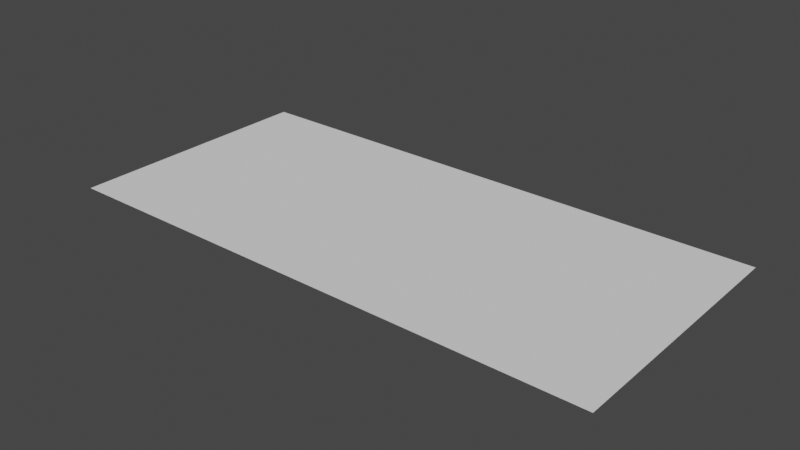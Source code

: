 # Source: Path.blend  (saved by Blender 2.83.18; exported with 4.5.12 LTS)
import bpy
from mathutils import Matrix  # noqa: F401  (used for matrix-valued properties, if any)

bpy.ops.wm.read_factory_settings(use_empty=True)
scene = bpy.context.scene
scene.name = 'Scene'

# ---- collections
col_collection = bpy.data.collections.new('Collection'); scene.collection.children.link(col_collection)

# ---- world
world_world = bpy.data.worlds.new('World'); scene.world = world_world
world_world.use_nodes = True; world_world.node_tree.nodes.clear()
_N = world_world.node_tree.nodes; _L = world_world.node_tree.links
n0 = _N.new('ShaderNodeOutputWorld'); n0.name = 'World Output'; n0.location = (300, 300)
n1 = _N.new('ShaderNodeBackground'); n1.name = 'Background'; n1.location = (10, 300)
n1.inputs[0].default_value = (0.05088, 0.05088, 0.05088, 1.0)
_L.new(n1.outputs[0], n0.inputs[0])
n0.is_active_output = True
world_world.color = (0.05088, 0.05088, 0.05088)
world_world.use_sun_shadow = False
world_world.sun_shadow_jitter_overblur = 0.0

# ---- meshes
me_plane_001 = bpy.data.meshes.new('Plane.001')
me_plane_001.from_pydata([(-1.0, -1.0, 0.0), (1.0, -1.0, 0.0), (-1.0, 1.0, 0.0), (1.0, 1.0, 0.0), (0.6607, -1.0, 0.0), (0.6607, 1.0, 0.0), (0.334, 1.0, 0.0), (0.334, -1.0, 0.0), (-0.002961, 1.0, 0.0), (-0.002961, -1.0, 0.0), (-0.3269, 1.0, 0.0), (-0.3269, -1.0, 0.0), (-0.6634, 1.0, 0.0), (-0.6634, -1.0, 0.0)], [], [(4, 1, 3, 5), (7, 4, 5, 6), (9, 7, 6, 8), (11, 9, 8, 10), (13, 11, 10, 12), (0, 13, 12, 2)])
_uv = me_plane_001.uv_layers.new(name='UVMap')
_uv.uv.foreach_set('vector', [0.8304, 0.0, 1.0, 0.0, 1.0, 1.0, 0.8304, 1.0, 0.667, 0.0, 0.8304, 0.0, 0.8304, 1.0, 0.667, 1.0, 0.4985, 0.0, 0.667, 0.0, 0.667, 1.0, 0.4985, 1.0, 0.3366, 0.0, 0.4985, 0.0, 0.4985, 1.0, 0.3366, 1.0, 0.1683, 0.0, 0.3366, 0.0, 0.3366, 1.0, 0.1683, 1.0, 0.0, 0.0, 0.1683, 0.0, 0.1683, 1.0, 0.0, 1.0])
me_plane_001.use_remesh_fix_poles = True
me_plane_001.use_remesh_preserve_attributes = False
me_plane_001.use_mirror_vertex_groups = False
me_plane_001.update()
arm_armature = bpy.data.armatures.new('Armature')  # bones are not reproduced

# ---- objects
ob_plane = bpy.data.objects.new('Plane', me_plane_001)
ob_armature = bpy.data.objects.new('Armature', arm_armature)

# ---- transforms, parenting, visibility, modifiers, constraints
ob_plane.parent = ob_armature
ob_plane.matrix_parent_inverse = Matrix(((-4.371e-08, -0.0, 1.0, 1.297e-07), (0.0, 1.0, 0.0, -0.0), (-1.0, -0.0, -4.371e-08, 2.968), (-0.0, -0.0, -0.0, 1.0)))
ob_plane.location = (0.0, 0.0, 0.0)
ob_plane.scale = (3.025, 1.417, 1.0)
ob_plane.lineart.crease_threshold = 0.0
_vg = ob_plane.vertex_groups.new(name='Bone')
for _i, _w in zip([0, 1, 2, 3, 4, 5, 6, 7, 8, 9, 10, 11, 12, 13], [0.01272, 0.4053, 0.01272, 0.4053, 0.3272, 0.3272, 0.1662, 0.1662, 0.08505, 0.08505, 0.0472, 0.0472, 0.0208, 0.0208]): _vg.add([_i], _w, 'REPLACE')
_vg = ob_plane.vertex_groups.new(name='Bone.005')
for _i, _w in zip([0, 1, 2, 3, 4, 5, 6, 7, 8, 9, 10, 11, 12, 13], [0.05631, 0.3006, 0.05631, 0.3006, 0.34, 0.34, 0.2985, 0.2985, 0.1527, 0.1527, 0.08728, 0.08728, 0.06357, 0.06357]): _vg.add([_i], _w, 'REPLACE')
_vg = ob_plane.vertex_groups.new(name='Bone.002')
for _i, _w in zip([0, 1, 2, 3, 4, 5, 6, 7, 8, 9, 10, 11, 12, 13], [0.1003, 0.1525, 0.1003, 0.1525, 0.1725, 0.1725, 0.2775, 0.2775, 0.2721, 0.2721, 0.1555, 0.1555, 0.1132, 0.1132]): _vg.add([_i], _w, 'REPLACE')
_vg = ob_plane.vertex_groups.new(name='Bone.001')
for _i, _w in zip([0, 1, 2, 3, 4, 5, 6, 7, 8, 9, 10, 11, 12, 13], [0.1932, 0.08086, 0.1932, 0.08086, 0.09147, 0.09147, 0.1471, 0.1471, 0.2797, 0.2797, 0.2994, 0.2994, 0.2181, 0.2181]): _vg.add([_i], _w, 'REPLACE')
_vg = ob_plane.vertex_groups.new(name='Bone.004')
for _i, _w in zip([0, 1, 2, 3, 4, 5, 6, 7, 8, 9, 10, 11, 12, 13], [0.1275, 0.008787, 0.1275, 0.008787, 0.0165, 0.0165, 0.05349, 0.05349, 0.1017, 0.1017, 0.1977, 0.1977, 0.144, 0.144]): _vg.add([_i], _w, 'REPLACE')
_vg = ob_plane.vertex_groups.new(name='Bone.003')
for _i, _w in zip([0, 1, 2, 3, 4, 5, 6, 7, 8, 9, 10, 11, 12, 13], [0.4913, 0.01291, 0.4913, 0.01291, 0.02116, 0.02116, 0.05724, 0.05724, 0.1088, 0.1088, 0.2115, 0.2115, 0.4257, 0.4257]): _vg.add([_i], _w, 'REPLACE')
_m = ob_plane.modifiers.new('Armature', 'ARMATURE')
_m.object = ob_armature
ob_armature.location = (2.968, 0.0, 0.0)
ob_armature.rotation_euler = (-0.0, -1.571, -0.0)
ob_armature.lineart.crease_threshold = 0.0

# ---- collection membership
col_collection.objects.link(ob_plane)
col_collection.objects.link(ob_armature)

# ---- scene / render settings (as saved in the file)
scene.frame_start = 1; scene.frame_end = 250; scene.frame_set(1)
scene.render.engine = 'BLENDER_EEVEE_NEXT'
scene.cycles.use_denoising = False
scene.cycles.samples = 128
scene.cycles.sampling_pattern = 'TABULATED_SOBOL'
scene.cycles.use_adaptive_sampling = False
scene.cycles.use_light_tree = False
scene.view_settings.view_transform = 'Filmic'
bpy.context.view_layer.update()

# ---- added for rendering (the .blend has no active camera and no usable light): camera, sun
cam_auto = bpy.data.cameras.new('AutoCamera')
cam_auto.lens = 50.0
cam_auto.sensor_width = 36.0
cam_auto.clip_end = 1000.0
ob_auto_camera = bpy.data.objects.new('AutoCamera', cam_auto)
scene.collection.objects.link(ob_auto_camera)
ob_auto_camera.location = (6.18193, -7.41832, 4.94555)
ob_auto_camera.rotation_euler = (1.09748, -7.21219e-08, 0.694738)
scene.camera = ob_auto_camera
light_auto_sun = bpy.data.lights.new('AutoSun', 'SUN')
light_auto_sun.energy = 3.0
light_auto_sun.angle = 0.0523599
ob_auto_sun = bpy.data.objects.new('AutoSun', light_auto_sun)
scene.collection.objects.link(ob_auto_sun)
ob_auto_sun.rotation_euler = (0.872665, 0.174533, 0.523599)
bpy.context.view_layer.update()

